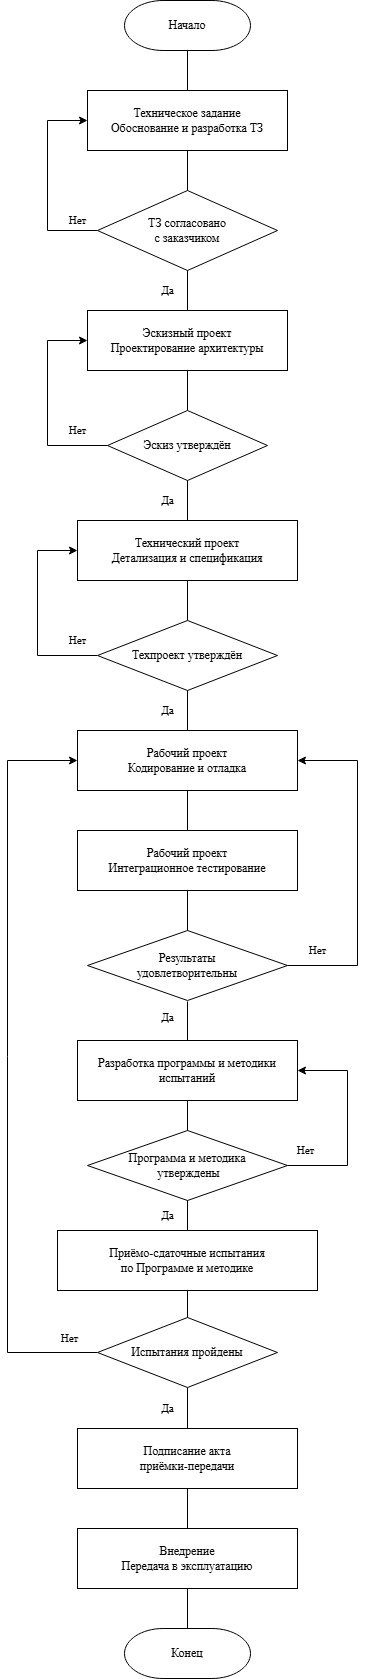

The diagram above was exported from draw.io. Its source (the exported page's mxGraphModel, read from the mxfile embedded in the PNG):
<mxGraphModel dx="602" dy="316" grid="1" gridSize="10" guides="1" tooltips="1" connect="1" arrows="1" fold="1" page="1" pageScale="1" pageWidth="827" pageHeight="1169" math="0" shadow="0">
  <root>
    <mxCell id="0" />
    <mxCell id="1" parent="0" />
    <mxCell id="5OSUyl3mXM_Am0GdxSt8-30" edge="1" parent="1" source="5OSUyl3mXM_Am0GdxSt8-3" style="endArrow=classic;html=1;rounded=0;entryX=0;entryY=0.5;entryDx=0;entryDy=0;edgeStyle=orthogonalEdgeStyle;exitX=0;exitY=0.5;exitDx=0;exitDy=0;endFill=1;fontFamily=Times New Roman;" target="5OSUyl3mXM_Am0GdxSt8-2" value="">
      <mxGeometry height="50" relative="1" width="50" as="geometry">
        <Array as="points">
          <mxPoint x="440" y="260" />
          <mxPoint x="440" y="150" />
        </Array>
        <mxPoint x="390" y="210" as="sourcePoint" />
        <mxPoint x="440" y="160" as="targetPoint" />
      </mxGeometry>
    </mxCell>
    <mxCell id="5OSUyl3mXM_Am0GdxSt8-2" parent="1" style="rounded=0;whiteSpace=wrap;html=1;fillColor=#FFFFFF;strokeColor=#000000;fontColor=#000000;fontFamily=Times New Roman;" value="Техническое задание&#10;Обоснование и разработка ТЗ" vertex="1">
      <mxGeometry height="60" width="200" x="480" y="120" as="geometry" />
    </mxCell>
    <mxCell id="5OSUyl3mXM_Am0GdxSt8-3" parent="1" style="rhombus;whiteSpace=wrap;html=1;fillColor=#ffffff;strokeColor=#000000;fontColor=#000000;fontFamily=Times New Roman;" value="ТЗ согласовано&#10;с заказчиком" vertex="1">
      <mxGeometry height="80" width="180" x="490" y="220" as="geometry" />
    </mxCell>
    <mxCell id="5OSUyl3mXM_Am0GdxSt8-4" edge="1" parent="1" source="5OSUyl3mXM_Am0GdxSt8-3" style="edgeStyle=orthogonalEdgeStyle;rounded=0;orthogonalLoop=1;jettySize=auto;html=1;strokeColor=#000000;fontColor=#000000;endArrow=none;endFill=0;fontFamily=Times New Roman;" target="5OSUyl3mXM_Am0GdxSt8-2" value="Нет">
      <mxGeometry relative="1" x="-1" y="114" as="geometry">
        <mxPoint x="4" y="30" as="offset" />
      </mxGeometry>
    </mxCell>
    <mxCell id="5OSUyl3mXM_Am0GdxSt8-5" edge="1" parent="1" source="5OSUyl3mXM_Am0GdxSt8-3" style="edgeStyle=orthogonalEdgeStyle;rounded=0;orthogonalLoop=1;jettySize=auto;html=1;strokeColor=#000000;fontColor=#000000;endArrow=none;endFill=0;fontFamily=Times New Roman;" target="5OSUyl3mXM_Am0GdxSt8-6" value="Да">
      <mxGeometry relative="1" y="-20" as="geometry">
        <mxPoint as="offset" />
      </mxGeometry>
    </mxCell>
    <mxCell id="5OSUyl3mXM_Am0GdxSt8-6" parent="1" style="rounded=0;whiteSpace=wrap;html=1;fillColor=#ffffff;strokeColor=#000000;fontColor=#000000;fontFamily=Times New Roman;" value="Эскизный проект&#10;Проектирование архитектуры" vertex="1">
      <mxGeometry height="60" width="200" x="480" y="340" as="geometry" />
    </mxCell>
    <mxCell id="5OSUyl3mXM_Am0GdxSt8-7" parent="1" style="rhombus;whiteSpace=wrap;html=1;fillColor=#ffffff;strokeColor=#000000;fontColor=#000000;fontFamily=Times New Roman;" value="Эскиз утверждён" vertex="1">
      <mxGeometry height="70" width="160" x="500" y="440" as="geometry" />
    </mxCell>
    <mxCell id="5OSUyl3mXM_Am0GdxSt8-8" edge="1" parent="1" source="5OSUyl3mXM_Am0GdxSt8-7" style="edgeStyle=orthogonalEdgeStyle;rounded=0;orthogonalLoop=1;jettySize=auto;html=1;strokeColor=#000000;fontColor=#000000;exitX=0;exitY=0.5;exitDx=0;exitDy=0;fontFamily=Times New Roman;" value="Нет">
      <mxGeometry relative="1" x="-0.7073" y="-15" as="geometry">
        <mxPoint as="offset" />
        <Array as="points">
          <mxPoint x="440" y="475" />
          <mxPoint x="440" y="370" />
        </Array>
        <mxPoint x="520" y="475" as="sourcePoint" />
        <mxPoint x="480" y="370" as="targetPoint" />
      </mxGeometry>
    </mxCell>
    <mxCell id="5OSUyl3mXM_Am0GdxSt8-9" edge="1" parent="1" source="5OSUyl3mXM_Am0GdxSt8-7" style="edgeStyle=orthogonalEdgeStyle;rounded=0;orthogonalLoop=1;jettySize=auto;html=1;strokeColor=#000000;fontColor=#000000;endArrow=none;endFill=0;fontFamily=Times New Roman;" target="5OSUyl3mXM_Am0GdxSt8-10" value="Да">
      <mxGeometry relative="1" y="-20" as="geometry">
        <mxPoint as="offset" />
      </mxGeometry>
    </mxCell>
    <mxCell id="5OSUyl3mXM_Am0GdxSt8-10" parent="1" style="rounded=0;whiteSpace=wrap;html=1;fillColor=#ffffff;strokeColor=#000000;fontColor=#000000;fontFamily=Times New Roman;" value="Технический проект&#10;Детализация и спецификация" vertex="1">
      <mxGeometry height="60" width="220" x="470" y="550" as="geometry" />
    </mxCell>
    <mxCell id="5OSUyl3mXM_Am0GdxSt8-11" parent="1" style="rhombus;whiteSpace=wrap;html=1;fillColor=#ffffff;strokeColor=#000000;fontColor=#000000;fontFamily=Times New Roman;" value="Техпроект утверждён" vertex="1">
      <mxGeometry height="70" width="180" x="490" y="650" as="geometry" />
    </mxCell>
    <mxCell id="5OSUyl3mXM_Am0GdxSt8-13" edge="1" parent="1" source="5OSUyl3mXM_Am0GdxSt8-11" style="edgeStyle=orthogonalEdgeStyle;rounded=0;orthogonalLoop=1;jettySize=auto;html=1;strokeColor=#000000;fontColor=#000000;endArrow=none;endFill=0;fontFamily=Times New Roman;" target="5OSUyl3mXM_Am0GdxSt8-14" value="Да">
      <mxGeometry relative="1" y="-20" as="geometry">
        <mxPoint as="offset" />
      </mxGeometry>
    </mxCell>
    <mxCell id="5OSUyl3mXM_Am0GdxSt8-14" parent="1" style="rounded=0;whiteSpace=wrap;html=1;fillColor=#ffffff;strokeColor=#000000;fontColor=#000000;fontFamily=Times New Roman;" value="Рабочий проект&#10;Кодирование и отладка" vertex="1">
      <mxGeometry height="60" width="220" x="470" y="760" as="geometry" />
    </mxCell>
    <mxCell id="5OSUyl3mXM_Am0GdxSt8-15" parent="1" style="rounded=0;whiteSpace=wrap;html=1;fillColor=#ffffff;strokeColor=#000000;fontColor=#000000;fontFamily=Times New Roman;" value="Рабочий проект&#10;Интеграционное тестирование" vertex="1">
      <mxGeometry height="60" width="220" x="470" y="860" as="geometry" />
    </mxCell>
    <mxCell id="5OSUyl3mXM_Am0GdxSt8-16" edge="1" parent="1" source="5OSUyl3mXM_Am0GdxSt8-14" style="edgeStyle=orthogonalEdgeStyle;rounded=0;orthogonalLoop=1;jettySize=auto;html=1;strokeColor=#000000;endArrow=none;endFill=0;fontFamily=Times New Roman;" target="5OSUyl3mXM_Am0GdxSt8-15" value="">
      <mxGeometry relative="1" as="geometry" />
    </mxCell>
    <mxCell id="5OSUyl3mXM_Am0GdxSt8-17" parent="1" style="rhombus;whiteSpace=wrap;html=1;fillColor=#ffffff;strokeColor=#000000;fontColor=#000000;fontFamily=Times New Roman;" value="Результаты&#10;удовлетворительны" vertex="1">
      <mxGeometry height="70" width="200" x="480" y="960" as="geometry" />
    </mxCell>
    <mxCell id="5OSUyl3mXM_Am0GdxSt8-18" edge="1" parent="1" source="5OSUyl3mXM_Am0GdxSt8-17" style="edgeStyle=orthogonalEdgeStyle;rounded=0;orthogonalLoop=1;jettySize=auto;html=1;strokeColor=#000000;fontColor=#000000;fontFamily=Times New Roman;" target="5OSUyl3mXM_Am0GdxSt8-14" value="Нет">
      <mxGeometry relative="1" x="-0.8209" y="15" as="geometry">
        <mxPoint as="offset" />
        <Array as="points">
          <mxPoint x="750" y="995" />
          <mxPoint x="750" y="790" />
        </Array>
      </mxGeometry>
    </mxCell>
    <mxCell id="5OSUyl3mXM_Am0GdxSt8-19" edge="1" parent="1" style="edgeStyle=orthogonalEdgeStyle;rounded=0;orthogonalLoop=1;jettySize=auto;html=1;strokeColor=#000000;fontColor=#000000;endArrow=none;endFill=0;fontFamily=Times New Roman;" target="5OSUyl3mXM_Am0GdxSt8-20" value="Да">
      <mxGeometry relative="1" x="-0.8592" y="-20" as="geometry">
        <mxPoint as="offset" />
        <mxPoint x="580" y="1031" as="sourcePoint" />
      </mxGeometry>
    </mxCell>
    <mxCell id="5OSUyl3mXM_Am0GdxSt8-20" parent="1" style="rounded=0;whiteSpace=wrap;html=1;fillColor=#ffffff;strokeColor=#000000;fontColor=#000000;fontFamily=Times New Roman;" value="Приёмо-сдаточные испытания&#10;по Программе и методике" vertex="1">
      <mxGeometry height="60" width="260" x="450" y="1260" as="geometry" />
    </mxCell>
    <mxCell id="5OSUyl3mXM_Am0GdxSt8-21" parent="1" style="rhombus;whiteSpace=wrap;html=1;fillColor=#ffffff;strokeColor=#000000;fontColor=#000000;fontFamily=Times New Roman;" value="Испытания пройдены" vertex="1">
      <mxGeometry height="70" width="180" x="490" y="1347" as="geometry" />
    </mxCell>
    <mxCell id="5OSUyl3mXM_Am0GdxSt8-22" edge="1" parent="1" source="5OSUyl3mXM_Am0GdxSt8-21" style="edgeStyle=orthogonalEdgeStyle;rounded=0;orthogonalLoop=1;jettySize=auto;html=1;strokeColor=#000000;fontColor=#000000;entryX=0;entryY=0.5;entryDx=0;entryDy=0;exitX=0;exitY=0.5;exitDx=0;exitDy=0;fontFamily=Times New Roman;" target="5OSUyl3mXM_Am0GdxSt8-14" value="Нет">
      <mxGeometry relative="1" x="-0.9262" y="-14" as="geometry">
        <mxPoint as="offset" />
        <Array as="points">
          <mxPoint x="400" y="1382" />
          <mxPoint x="400" y="790" />
        </Array>
        <mxPoint x="490" y="1281" as="sourcePoint" />
        <mxPoint x="469.55999999999995" y="866.0000000000001" as="targetPoint" />
      </mxGeometry>
    </mxCell>
    <mxCell id="5OSUyl3mXM_Am0GdxSt8-23" edge="1" parent="1" source="5OSUyl3mXM_Am0GdxSt8-21" style="edgeStyle=orthogonalEdgeStyle;rounded=0;orthogonalLoop=1;jettySize=auto;html=1;strokeColor=#000000;fontColor=#000000;fontFamily=Times New Roman;endArrow=none;endFill=0;" target="5OSUyl3mXM_Am0GdxSt8-24" value="Да">
      <mxGeometry relative="1" x="0.0244" y="-20" as="geometry">
        <mxPoint as="offset" />
      </mxGeometry>
    </mxCell>
    <mxCell id="5OSUyl3mXM_Am0GdxSt8-24" parent="1" style="rounded=0;whiteSpace=wrap;html=1;fillColor=#ffffff;strokeColor=#000000;fontColor=#000000;fontFamily=Times New Roman;" value="Подписание акта&#10;приёмки-передачи" vertex="1">
      <mxGeometry height="60" width="220" x="470" y="1458" as="geometry" />
    </mxCell>
    <mxCell id="5OSUyl3mXM_Am0GdxSt8-25" parent="1" style="rounded=0;whiteSpace=wrap;html=1;fillColor=#ffffff;strokeColor=#000000;fontColor=#000000;fontFamily=Times New Roman;" value="Внедрение&#10;Передача в эксплуатацию" vertex="1">
      <mxGeometry height="60" width="220" x="470" y="1558" as="geometry" />
    </mxCell>
    <mxCell id="5OSUyl3mXM_Am0GdxSt8-26" edge="1" parent="1" source="5OSUyl3mXM_Am0GdxSt8-24" style="edgeStyle=orthogonalEdgeStyle;rounded=0;orthogonalLoop=1;jettySize=auto;html=1;strokeColor=#000000;endArrow=none;endFill=0;fontFamily=Times New Roman;" target="5OSUyl3mXM_Am0GdxSt8-25" value="">
      <mxGeometry relative="1" as="geometry" />
    </mxCell>
    <mxCell id="5OSUyl3mXM_Am0GdxSt8-28" edge="1" parent="1" source="5OSUyl3mXM_Am0GdxSt8-25" style="edgeStyle=orthogonalEdgeStyle;rounded=0;orthogonalLoop=1;jettySize=auto;html=1;strokeColor=#000000;endArrow=none;endFill=0;fontFamily=Times New Roman;" value="">
      <mxGeometry relative="1" as="geometry">
        <mxPoint x="580" y="1658" as="targetPoint" />
      </mxGeometry>
    </mxCell>
    <mxCell id="5OSUyl3mXM_Am0GdxSt8-29" edge="1" parent="1" style="edgeStyle=orthogonalEdgeStyle;rounded=0;orthogonalLoop=1;jettySize=auto;html=1;strokeColor=#000000;endArrow=none;endFill=0;fontFamily=Times New Roman;" target="5OSUyl3mXM_Am0GdxSt8-2" value="">
      <mxGeometry relative="1" as="geometry">
        <mxPoint x="580" y="80" as="sourcePoint" />
      </mxGeometry>
    </mxCell>
    <mxCell id="5OSUyl3mXM_Am0GdxSt8-32" edge="1" parent="1" source="5OSUyl3mXM_Am0GdxSt8-7" style="endArrow=none;html=1;rounded=0;exitX=0.5;exitY=0;exitDx=0;exitDy=0;entryX=0.5;entryY=1;entryDx=0;entryDy=0;fontFamily=Times New Roman;" target="5OSUyl3mXM_Am0GdxSt8-6" value="">
      <mxGeometry height="50" relative="1" width="50" as="geometry">
        <mxPoint x="570" y="430" as="sourcePoint" />
        <mxPoint x="620" y="380" as="targetPoint" />
      </mxGeometry>
    </mxCell>
    <mxCell id="5OSUyl3mXM_Am0GdxSt8-34" edge="1" parent="1" style="edgeStyle=orthogonalEdgeStyle;rounded=0;orthogonalLoop=1;jettySize=auto;html=1;strokeColor=#000000;fontColor=#000000;exitX=0;exitY=0.5;exitDx=0;exitDy=0;fontFamily=Times New Roman;" value="Нет">
      <mxGeometry relative="1" x="-0.8049" y="-15" as="geometry">
        <mxPoint as="offset" />
        <Array as="points">
          <mxPoint x="430" y="685" />
          <mxPoint x="430" y="580" />
        </Array>
        <mxPoint x="490" y="685" as="sourcePoint" />
        <mxPoint x="470" y="580" as="targetPoint" />
      </mxGeometry>
    </mxCell>
    <mxCell id="5OSUyl3mXM_Am0GdxSt8-36" edge="1" parent="1" source="5OSUyl3mXM_Am0GdxSt8-11" style="endArrow=none;html=1;rounded=0;entryX=0.5;entryY=1;entryDx=0;entryDy=0;exitX=0.5;exitY=0;exitDx=0;exitDy=0;fontFamily=Times New Roman;" target="5OSUyl3mXM_Am0GdxSt8-10" value="">
      <mxGeometry height="50" relative="1" width="50" as="geometry">
        <mxPoint x="570" y="710" as="sourcePoint" />
        <mxPoint x="620" y="660" as="targetPoint" />
      </mxGeometry>
    </mxCell>
    <mxCell id="5OSUyl3mXM_Am0GdxSt8-37" edge="1" parent="1" source="5OSUyl3mXM_Am0GdxSt8-17" style="endArrow=none;html=1;rounded=0;entryX=0.5;entryY=1;entryDx=0;entryDy=0;exitX=0.5;exitY=0;exitDx=0;exitDy=0;fontFamily=Times New Roman;" target="5OSUyl3mXM_Am0GdxSt8-15" value="">
      <mxGeometry height="50" relative="1" width="50" as="geometry">
        <mxPoint x="510" y="960" as="sourcePoint" />
        <mxPoint x="560" y="910" as="targetPoint" />
      </mxGeometry>
    </mxCell>
    <mxCell id="5OSUyl3mXM_Am0GdxSt8-38" edge="1" parent="1" source="5OSUyl3mXM_Am0GdxSt8-21" style="endArrow=none;html=1;rounded=0;exitX=0.5;exitY=0;exitDx=0;exitDy=0;fontFamily=Times New Roman;" value="">
      <mxGeometry height="50" relative="1" width="50" as="geometry">
        <mxPoint x="577" y="1338" as="sourcePoint" />
        <mxPoint x="580" y="1320" as="targetPoint" />
      </mxGeometry>
    </mxCell>
    <mxCell id="X8JT5aepOKONzIDJC2Jn-11" parent="1" style="html=1;shape=mxgraph.flowchart.terminator;whiteSpace=wrap;strokeColor=#000000;align=center;verticalAlign=middle;fontFamily=Times New Roman;fontSize=12;fontColor=#000000;fillColor=#ffffff;" value="Начало" vertex="1">
      <mxGeometry height="50" width="126" x="517" y="30" as="geometry" />
    </mxCell>
    <mxCell id="X8JT5aepOKONzIDJC2Jn-14" parent="1" style="html=1;shape=mxgraph.flowchart.terminator;whiteSpace=wrap;strokeColor=#000000;align=center;verticalAlign=middle;fontFamily=Times New Roman;fontSize=12;fontColor=#000000;fillColor=#ffffff;" value="Конец" vertex="1">
      <mxGeometry height="50" width="126" x="517" y="1658" as="geometry" />
    </mxCell>
    <mxCell id="I9aeSXul8lDETxPN1Khh-1" parent="1" style="rounded=0;whiteSpace=wrap;html=1;fillColor=#ffffff;strokeColor=#000000;fontColor=#000000;fontFamily=Times New Roman;" value="Разработка программы и методики испытаний" vertex="1">
      <mxGeometry height="60" width="220" x="470" y="1070" as="geometry" />
    </mxCell>
    <mxCell id="I9aeSXul8lDETxPN1Khh-2" parent="1" style="rhombus;whiteSpace=wrap;html=1;fillColor=#ffffff;strokeColor=#000000;fontColor=#000000;fontFamily=Times New Roman;" value="Программа и методика&lt;div&gt;&amp;nbsp;утверждены&lt;/div&gt;" vertex="1">
      <mxGeometry height="70" width="200" x="480" y="1160" as="geometry" />
    </mxCell>
    <mxCell id="I9aeSXul8lDETxPN1Khh-6" edge="1" parent="1" source="I9aeSXul8lDETxPN1Khh-2" style="edgeStyle=orthogonalEdgeStyle;rounded=0;orthogonalLoop=1;jettySize=auto;html=1;strokeColor=#000000;fontColor=#000000;fontFamily=Times New Roman;exitX=0.5;exitY=1;exitDx=0;exitDy=0;entryX=0.5;entryY=0;entryDx=0;entryDy=0;endArrow=none;endFill=0;" target="5OSUyl3mXM_Am0GdxSt8-20" value="Да">
      <mxGeometry relative="1" x="0.0244" y="-20" as="geometry">
        <mxPoint as="offset" />
        <mxPoint x="520" y="1250" as="sourcePoint" />
        <mxPoint x="520" y="1291" as="targetPoint" />
      </mxGeometry>
    </mxCell>
    <mxCell id="I9aeSXul8lDETxPN1Khh-7" edge="1" parent="1" source="I9aeSXul8lDETxPN1Khh-2" style="edgeStyle=orthogonalEdgeStyle;rounded=0;orthogonalLoop=1;jettySize=auto;html=1;strokeColor=#000000;fontColor=#000000;fontFamily=Times New Roman;exitX=1;exitY=0.5;exitDx=0;exitDy=0;entryX=1;entryY=0.5;entryDx=0;entryDy=0;" target="I9aeSXul8lDETxPN1Khh-1" value="Нет">
      <mxGeometry relative="1" x="-0.8209" y="15" as="geometry">
        <mxPoint as="offset" />
        <Array as="points">
          <mxPoint x="740" y="1195" />
          <mxPoint x="740" y="1100" />
        </Array>
        <mxPoint x="740" y="1375" as="sourcePoint" />
        <mxPoint x="740" y="1100" as="targetPoint" />
      </mxGeometry>
    </mxCell>
  </root>
</mxGraphModel>